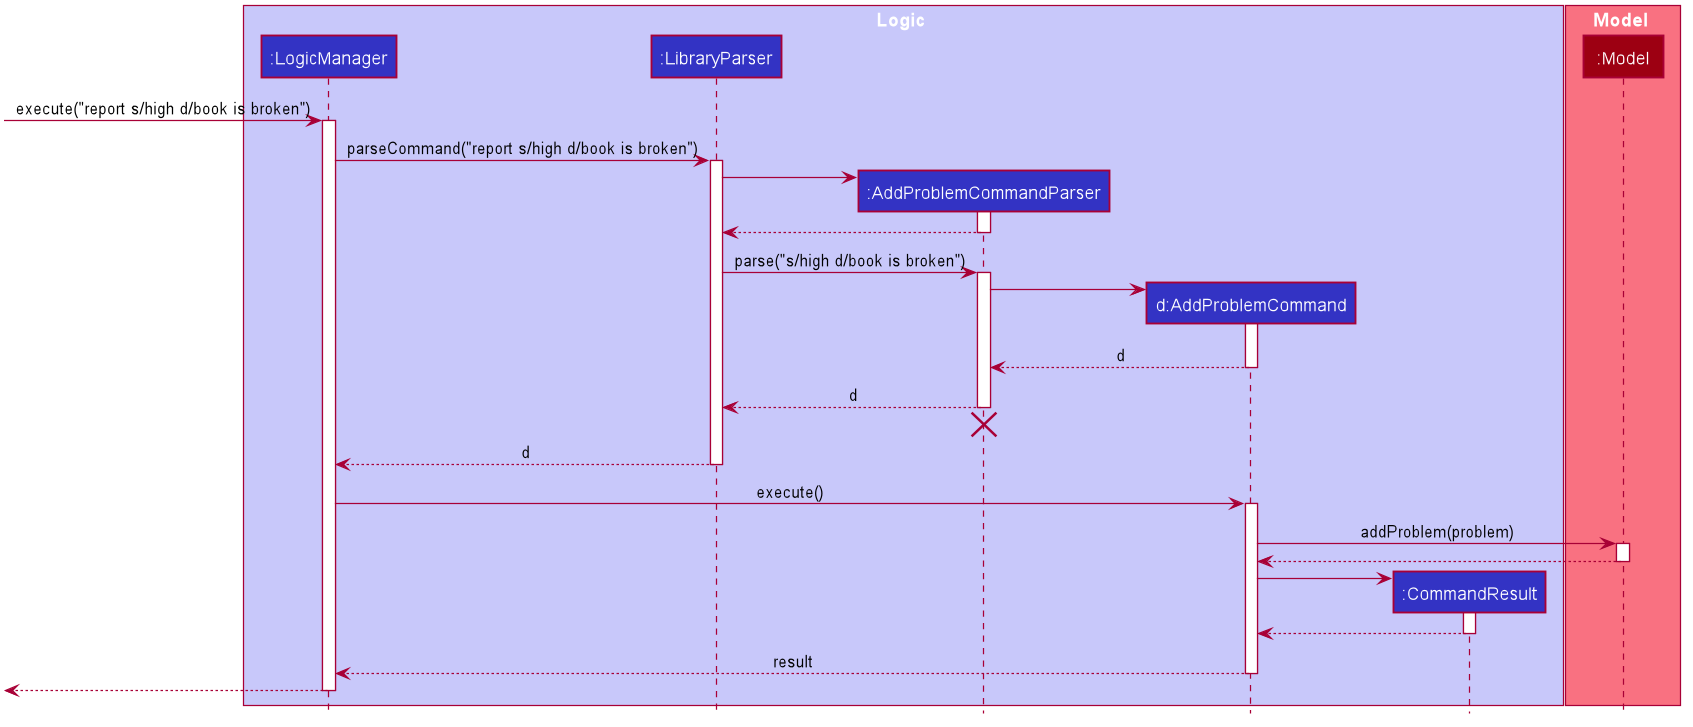

The diagram above was rendered by PlantUML. Its source (embedded in the PNG):
@startuml








skinparam BackgroundColor #FFFFFFF

skinparam Shadowing false

skinparam Class {
    FontColor #FFFFFF
    BorderThickness 1
    BorderColor #FFFFFF
    StereotypeFontColor #FFFFFF
    FontName Arial
}

skinparam Actor {
    BorderColor #000000
    Color #000000
    FontName Arial
}

skinparam Sequence {
    MessageAlign center
    BoxFontSize 15
    BoxPadding 0
    BoxFontColor #FFFFFF
    FontName Arial
}

skinparam Participant {
    FontColor #FFFFFFF
    Padding 20
}

skinparam MinClassWidth 50
skinparam ParticipantPadding 10
skinparam Shadowing false
skinparam DefaultTextAlignment center
skinparam packageStyle Rectangle

hide footbox
hide members
hide circle

box Logic #C8C8FA
participant ":LogicManager" as LogicManager #3333C4
participant ":LibraryParser" as LibraryParser #3333C4
participant ":AddProblemCommandParser" as AddProblemCommandParser #3333C4
participant "d:AddProblemCommand" as AddProblemCommand #3333C4
participant ":CommandResult" as CommandResult #3333C4
end box

box Model #F97181
participant ":Model" as Model #9D0012
end box

[-> LogicManager : execute("report s/high d/book is broken")
activate LogicManager

LogicManager -> LibraryParser : parseCommand("report s/high d/book is broken")
activate LibraryParser

create AddProblemCommandParser
LibraryParser -> AddProblemCommandParser
activate AddProblemCommandParser

AddProblemCommandParser --> LibraryParser
deactivate AddProblemCommandParser

LibraryParser -> AddProblemCommandParser : parse("s/high d/book is broken")
activate AddProblemCommandParser

create AddProblemCommand
AddProblemCommandParser -> AddProblemCommand
activate AddProblemCommand

AddProblemCommand --> AddProblemCommandParser : d
deactivate AddProblemCommand

AddProblemCommandParser --> LibraryParser : d
deactivate AddProblemCommandParser
AddProblemCommandParser -[hidden]-> LibraryParser
destroy AddProblemCommandParser

LibraryParser --> LogicManager : d
deactivate LibraryParser

LogicManager -> AddProblemCommand : execute()
activate AddProblemCommand

AddProblemCommand -> Model : addProblem(problem)
activate Model

Model --> AddProblemCommand
deactivate Model

create CommandResult
AddProblemCommand -> CommandResult
activate CommandResult

CommandResult --> AddProblemCommand
deactivate CommandResult

AddProblemCommand --> LogicManager : result
deactivate AddProblemCommand

[<--LogicManager
deactivate LogicManager
@enduml